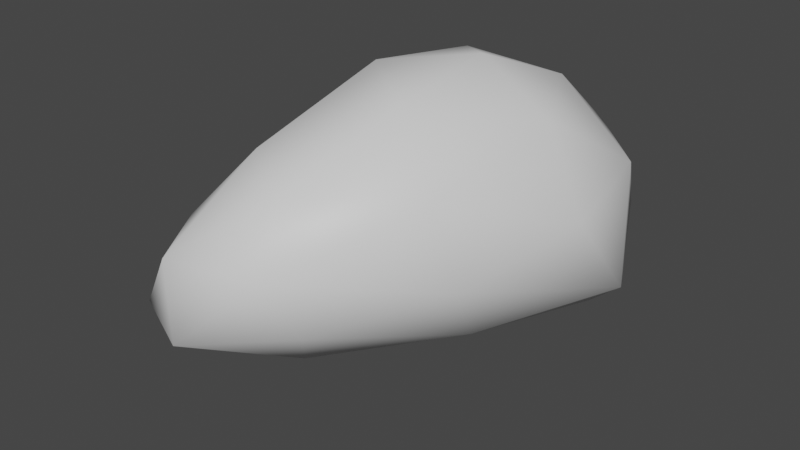 # Source: rock2.blend  (saved by Blender 3.0.42; exported with 4.5.12 LTS)
import bpy
from mathutils import Matrix  # noqa: F401  (used for matrix-valued properties, if any)

bpy.ops.wm.read_factory_settings(use_empty=True)
scene = bpy.context.scene
scene.name = 'Scene'

# ---- collections
col_collection = bpy.data.collections.new('Collection'); scene.collection.children.link(col_collection)

# ---- materials (node trees are filled in below, after node groups)
mat_rock = bpy.data.materials.new('Rock')
mat_rock.use_transparent_shadow = False

# ---- material node trees
mat_rock.use_nodes = True; mat_rock.node_tree.nodes.clear()
_N = mat_rock.node_tree.nodes; _L = mat_rock.node_tree.links
n0 = _N.new('ShaderNodeBsdfPrincipled'); n0.name = 'Principled BSDF'; n0.location = (10, 300)
n0.distribution = 'GGX'
n0.subsurface_method = 'RANDOM_WALK_SKIN'
n0.inputs[3].default_value = 1.45
n0.inputs[27].default_value = (0.0, 0.0, 0.0, 1.0)
n0.inputs[28].default_value = 1.0
n1 = _N.new('ShaderNodeOutputMaterial'); n1.name = 'Material Output'; n1.location = (300, 300)
_L.new(n0.outputs[0], n1.inputs[0])
n1.is_active_output = True

# ---- world
world_world = bpy.data.worlds.new('World'); scene.world = world_world
world_world.use_nodes = True; world_world.node_tree.nodes.clear()
_N = world_world.node_tree.nodes; _L = world_world.node_tree.links
n0 = _N.new('ShaderNodeOutputWorld'); n0.name = 'World Output'; n0.location = (300, 300)
n1 = _N.new('ShaderNodeBackground'); n1.name = 'Background'; n1.location = (10, 300)
n1.inputs[0].default_value = (0.05088, 0.05088, 0.05088, 1.0)
_L.new(n1.outputs[0], n0.inputs[0])
n0.is_active_output = True
world_world.color = (0.05088, 0.05088, 0.05088)
world_world.use_sun_shadow = False
world_world.sun_shadow_jitter_overblur = 0.0

# ---- meshes
me_icosphere = bpy.data.meshes.new('Icosphere')
me_icosphere.from_pydata([(-0.8929, -1.09, -1.274), (-0.3006, -2.088, -0.5263), (-1.317, -2.413, -0.4977), (-1.641, -0.4589, -1.091), (-0.5713, 0.3871, -0.566), (0.375, 0.07456, -0.9907), (-0.4853, -2.055, 0.337), (-1.293, -1.204, 0.2418), (-0.9376, 0.1325, 0.2898), (0.1095, 0.5176, 0.1723), (0.5583, -0.4517, -0.1191), (-0.2579, -0.4329, 0.8204), (-1.187, -1.989, -0.946), (-0.5912, -1.807, -0.9285), (-0.9122, -2.573, -0.5827), (0.1482, -1.035, -0.821), (-0.2152, -0.5815, -1.083), (-1.375, -0.7764, -1.35), (-1.567, -1.561, -0.8054), (-0.7381, -0.1479, -1.103), (-1.186, 0.09703, -0.8664), (-0.04866, 0.358, -0.7677), (0.2772, -1.377, -0.3192), (0.6606, -0.02849, -0.7328), (-1.007, -2.511, -0.04925), (-0.3974, -2.32, -0.08645), (-1.634, -0.8491, -0.4786), (-1.397, -1.959, -0.09806), (-0.809, 0.4, -0.1457), (-1.379, 0.004874, -0.3468), (0.3869, 0.5295, -0.3913), (-0.1982, 0.6179, -0.1981), (0.1329, -1.449, 0.2509), (-0.9116, -1.81, 0.4433), (-1.22, -0.3926, 0.3203), (-0.4303, 0.4194, 0.3077), (0.5035, 0.2384, 0.05626), (-0.2766, -1.245, 0.6921), (0.2578, -0.4188, 0.4783), (-0.7868, -0.861, 0.7759), (-0.6359, -0.08955, 0.7067), (-0.01817, 0.1446, 0.5812)], [], [(0, 13, 12), (1, 13, 15), (0, 12, 17), (0, 17, 19), (0, 19, 16), (1, 15, 22), (2, 14, 24), (3, 18, 26), (4, 20, 28), (5, 21, 30), (1, 22, 25), (2, 24, 27), (3, 26, 29), (4, 28, 31), (5, 30, 23), (6, 32, 37), (7, 33, 39), (8, 34, 40), (9, 35, 41), (10, 36, 38), (38, 41, 11), (38, 36, 41), (36, 9, 41), (41, 40, 11), (41, 35, 40), (35, 8, 40), (40, 39, 11), (40, 34, 39), (34, 7, 39), (39, 37, 11), (39, 33, 37), (33, 6, 37), (37, 38, 11), (37, 32, 38), (32, 10, 38), (23, 36, 10), (23, 30, 36), (30, 9, 36), (31, 35, 9), (31, 28, 35), (28, 8, 35), (29, 34, 8), (29, 26, 34), (26, 7, 34), (27, 33, 7), (27, 24, 33), (24, 6, 33), (25, 32, 6), (25, 22, 32), (22, 10, 32), (30, 31, 9), (30, 21, 31), (21, 4, 31), (28, 29, 8), (28, 20, 29), (20, 3, 29), (26, 27, 7), (26, 18, 27), (18, 2, 27), (24, 25, 6), (24, 14, 25), (14, 1, 25), (22, 23, 10), (22, 15, 23), (15, 5, 23), (16, 21, 5), (16, 19, 21), (19, 4, 21), (19, 20, 4), (19, 17, 20), (17, 3, 20), (17, 18, 3), (17, 12, 18), (12, 2, 18), (15, 16, 5), (15, 13, 16), (13, 0, 16), (12, 14, 2), (12, 13, 14), (13, 1, 14)])
me_icosphere.polygons.foreach_set('use_smooth', [True] * 80)
_uv = me_icosphere.uv_layers.new(name='UVMap')
_uv.uv.foreach_set('vector', [0.866, 0.3654, 0.9999, 0.4313, 0.9232, 0.5333, 0.1012, 0.4158, 0.0001099, 0.4599, 0.02871, 0.2253, 0.866, 0.3654, 0.9232, 0.5333, 0.7895, 0.3747, 0.866, 0.3654, 0.7895, 0.3747, 0.7818, 0.255, 0.866, 0.3654, 0.7818, 0.255, 0.8857, 0.2338, 0.1012, 0.4158, 0.02871, 0.2253, 0.128, 0.295, 0.1568, 0.5159, 0.1339, 0.4864, 0.1736, 0.4765, 0.7306, 0.3738, 0.8099, 0.5236, 0.6775, 0.464, 0.6986, 0.1618, 0.7035, 0.2808, 0.6065, 0.1671, 0.8649, 0.09937, 0.7792, 0.1108, 0.7849, 0.0001099, 0.1012, 0.4158, 0.128, 0.295, 0.155, 0.4298, 0.1568, 0.5159, 0.1736, 0.4765, 0.2168, 0.5194, 0.7306, 0.3738, 0.6775, 0.464, 0.6104, 0.3099, 0.6986, 0.1618, 0.6065, 0.1671, 0.6743, 0.05658, 0.8649, 0.09937, 0.7849, 0.0001099, 0.9101, 0.04944, 0.1997, 0.4199, 0.1984, 0.3317, 0.264, 0.3596, 0.3169, 0.4891, 0.2393, 0.4464, 0.3306, 0.3874, 0.4907, 0.3471, 0.4317, 0.4358, 0.4042, 0.3228, 0.4197, 0.1517, 0.4728, 0.2407, 0.3814, 0.2344, 0.2247, 0.1758, 0.3349, 0.1272, 0.2956, 0.2453, 0.2956, 0.2453, 0.3814, 0.2344, 0.3395, 0.3085, 0.2956, 0.2453, 0.3349, 0.1272, 0.3814, 0.2344, 0.3349, 0.1272, 0.4197, 0.1517, 0.3814, 0.2344, 0.3814, 0.2344, 0.4042, 0.3228, 0.3395, 0.3085, 0.3814, 0.2344, 0.4728, 0.2407, 0.4042, 0.3228, 0.4728, 0.2407, 0.4907, 0.3471, 0.4042, 0.3228, 0.4042, 0.3228, 0.3306, 0.3874, 0.3395, 0.3085, 0.4042, 0.3228, 0.4317, 0.4358, 0.3306, 0.3874, 0.4317, 0.4358, 0.3169, 0.4891, 0.3306, 0.3874, 0.3306, 0.3874, 0.264, 0.3596, 0.3395, 0.3085, 0.3306, 0.3874, 0.2393, 0.4464, 0.264, 0.3596, 0.2393, 0.4464, 0.1997, 0.4199, 0.264, 0.3596, 0.264, 0.3596, 0.2956, 0.2453, 0.3395, 0.3085, 0.264, 0.3596, 0.1984, 0.3317, 0.2956, 0.2453, 0.1984, 0.3317, 0.2247, 0.1758, 0.2956, 0.2453, 0.1734, 0.0001099, 0.3349, 0.1272, 0.2247, 0.1758, 0.1734, 0.0001099, 0.3852, 0.005151, 0.3349, 0.1272, 0.3852, 0.005151, 0.4197, 0.1517, 0.3349, 0.1272, 0.5337, 0.1124, 0.4728, 0.2407, 0.4197, 0.1517, 0.5337, 0.1124, 0.6063, 0.2886, 0.4728, 0.2407, 0.6063, 0.2886, 0.4907, 0.3471, 0.4728, 0.2407, 0.6063, 0.4991, 0.4317, 0.4358, 0.4907, 0.3471, 0.6063, 0.4991, 0.403, 0.6708, 0.4317, 0.4358, 0.403, 0.6708, 0.3169, 0.4891, 0.4317, 0.4358, 0.2168, 0.5194, 0.2393, 0.4464, 0.3169, 0.4891, 0.2168, 0.5194, 0.1736, 0.4765, 0.2393, 0.4464, 0.1736, 0.4765, 0.1997, 0.4199, 0.2393, 0.4464, 0.155, 0.4298, 0.1984, 0.3317, 0.1997, 0.4199, 0.155, 0.4298, 0.128, 0.295, 0.1984, 0.3317, 0.128, 0.295, 0.2247, 0.1758, 0.1984, 0.3317, 0.3852, 0.005151, 0.5337, 0.1124, 0.4197, 0.1517, 0.7849, 0.0001099, 0.7792, 0.1108, 0.6743, 0.05658, 0.7792, 0.1108, 0.6986, 0.1618, 0.6743, 0.05658, 0.6063, 0.2886, 0.6063, 0.4991, 0.4907, 0.3471, 0.6065, 0.1671, 0.7035, 0.2808, 0.6104, 0.3099, 0.7035, 0.2808, 0.7306, 0.3738, 0.6104, 0.3099, 0.403, 0.6708, 0.2168, 0.5194, 0.3169, 0.4891, 0.403, 0.6708, 0.1915, 0.6779, 0.2168, 0.5194, 0.1915, 0.6779, 0.1568, 0.5159, 0.2168, 0.5194, 0.1736, 0.4765, 0.155, 0.4298, 0.1997, 0.4199, 0.1736, 0.4765, 0.1339, 0.4864, 0.155, 0.4298, 0.1339, 0.4864, 0.1012, 0.4158, 0.155, 0.4298, 0.128, 0.295, 0.1734, 0.0001099, 0.2247, 0.1758, 0.128, 0.295, 0.02871, 0.2253, 0.1734, 0.0001099, 0.9999, 0.2304, 0.8649, 0.09937, 0.9101, 0.04944, 0.8857, 0.2338, 0.7792, 0.1108, 0.8649, 0.09937, 0.8857, 0.2338, 0.7818, 0.255, 0.7792, 0.1108, 0.7818, 0.255, 0.6986, 0.1618, 0.7792, 0.1108, 0.7818, 0.255, 0.7035, 0.2808, 0.6986, 0.1618, 0.7818, 0.255, 0.7895, 0.3747, 0.7035, 0.2808, 0.7895, 0.3747, 0.7306, 0.3738, 0.7035, 0.2808, 0.7895, 0.3747, 0.8099, 0.5236, 0.7306, 0.3738, 0.7895, 0.3747, 0.9232, 0.5333, 0.8099, 0.5236, 0.07884, 0.5852, 0.1568, 0.5159, 0.1915, 0.6779, 0.9999, 0.2304, 0.8857, 0.2338, 0.8649, 0.09937, 0.9999, 0.2304, 0.9999, 0.4313, 0.8857, 0.2338, 0.9999, 0.4313, 0.866, 0.3654, 0.8857, 0.2338, 0.07884, 0.5852, 0.1339, 0.4864, 0.1568, 0.5159, 0.07884, 0.5852, 0.0001099, 0.4599, 0.1339, 0.4864, 0.0001099, 0.4599, 0.1012, 0.4158, 0.1339, 0.4864])
me_icosphere.materials.append(mat_rock)
me_icosphere.use_remesh_fix_poles = True
me_icosphere.use_remesh_preserve_attributes = False
me_icosphere.update()

# ---- objects
ob_icosphere = bpy.data.objects.new('Icosphere', me_icosphere)

# ---- transforms, parenting, visibility, modifiers, constraints
ob_icosphere.location = (0.0, 0.0, 0.0)

# ---- collection membership
col_collection.objects.link(ob_icosphere)

# ---- scene / render settings (as saved in the file)
scene.frame_start = 1; scene.frame_end = 250; scene.frame_set(1)
scene.render.engine = 'BLENDER_EEVEE_NEXT'
scene.cycles.sampling_pattern = 'TABULATED_SOBOL'
scene.cycles.use_light_tree = False
scene.view_settings.view_transform = 'Filmic'
bpy.context.view_layer.update()

# ---- added for rendering (the .blend has no active camera and no usable light): camera, sun
cam_auto = bpy.data.cameras.new('AutoCamera')
cam_auto.lens = 50.0
cam_auto.sensor_width = 36.0
cam_auto.clip_end = 1000.0
ob_auto_camera = bpy.data.objects.new('AutoCamera', cam_auto)
scene.collection.objects.link(ob_auto_camera)
ob_auto_camera.location = (3.6673, -5.96672, 3.06107)
ob_auto_camera.rotation_euler = (1.09748, -7.21219e-08, 0.694738)
scene.camera = ob_auto_camera
light_auto_sun = bpy.data.lights.new('AutoSun', 'SUN')
light_auto_sun.energy = 3.0
light_auto_sun.angle = 0.0523599
ob_auto_sun = bpy.data.objects.new('AutoSun', light_auto_sun)
scene.collection.objects.link(ob_auto_sun)
ob_auto_sun.rotation_euler = (0.872665, 0.174533, 0.523599)
bpy.context.view_layer.update()
